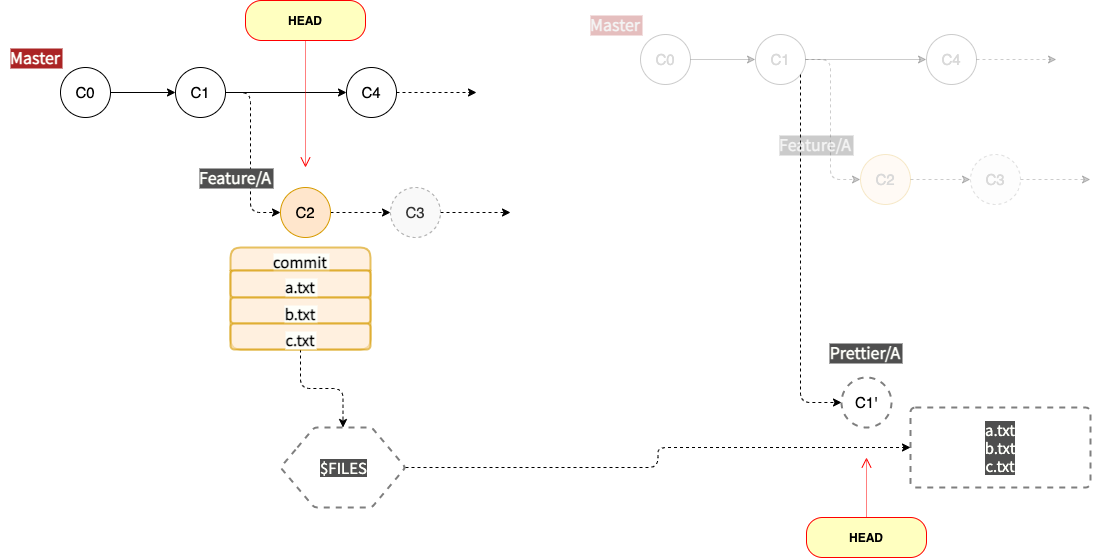

The diagram above was exported from draw.io. Its source (the exported page's mxGraphModel, read from the mxfile embedded in the PNG):
<mxGraphModel dx="1298" dy="752" grid="1" gridSize="10" guides="1" tooltips="1" connect="1" arrows="1" fold="1" page="1" pageScale="1" pageWidth="1600" pageHeight="900" math="0" shadow="0">
  <root>
    <mxCell id="0" />
    <mxCell id="1" parent="0" />
    <mxCell id="GQ0lHKYLTIi-07OIOTTy-3" value="" style="edgeStyle=orthogonalEdgeStyle;orthogonalLoop=1;jettySize=auto;html=1;horizontal=1;" parent="1" source="GQ0lHKYLTIi-07OIOTTy-1" target="GQ0lHKYLTIi-07OIOTTy-2" edge="1">
      <mxGeometry relative="1" as="geometry" />
    </mxCell>
    <mxCell id="GQ0lHKYLTIi-07OIOTTy-1" value="C0" style="ellipse;whiteSpace=wrap;html=1;aspect=fixed;labelPosition=center;verticalLabelPosition=middle;align=center;verticalAlign=middle;fontSize=15;direction=east;rounded=1;" parent="1" vertex="1">
      <mxGeometry x="100" y="190" width="50" height="50" as="geometry" />
    </mxCell>
    <mxCell id="GQ0lHKYLTIi-07OIOTTy-16" style="edgeStyle=orthogonalEdgeStyle;orthogonalLoop=1;jettySize=auto;html=1;fontSize=16;dashed=1;" parent="1" source="GQ0lHKYLTIi-07OIOTTy-2" target="GQ0lHKYLTIi-07OIOTTy-15" edge="1">
      <mxGeometry relative="1" as="geometry">
        <Array as="points">
          <mxPoint x="290" y="215" />
          <mxPoint x="290" y="335" />
        </Array>
      </mxGeometry>
    </mxCell>
    <mxCell id="GQ0lHKYLTIi-07OIOTTy-47" style="edgeStyle=orthogonalEdgeStyle;orthogonalLoop=1;jettySize=auto;html=1;entryX=0;entryY=0.5;entryDx=0;entryDy=0;fontSize=15;fontColor=#525252;" parent="1" source="GQ0lHKYLTIi-07OIOTTy-2" target="GQ0lHKYLTIi-07OIOTTy-45" edge="1">
      <mxGeometry relative="1" as="geometry" />
    </mxCell>
    <mxCell id="GQ0lHKYLTIi-07OIOTTy-2" value="C1" style="ellipse;whiteSpace=wrap;html=1;aspect=fixed;labelPosition=center;verticalLabelPosition=middle;align=center;verticalAlign=middle;fontSize=15;direction=east;rounded=1;" parent="1" vertex="1">
      <mxGeometry x="215" y="190" width="50" height="50" as="geometry" />
    </mxCell>
    <mxCell id="GQ0lHKYLTIi-07OIOTTy-5" value="Master" style="text;align=center;verticalAlign=middle;resizable=0;points=[];autosize=1;fontFamily=Noto Sans TC;fontSource=https%3A%2F%2Ffonts.googleapis.com%2Fcss%3Ffamily%3DNoto%2BSans%2BTC;fontStyle=1;fontSize=16;shadow=0;labelBorderColor=none;rounded=1;labelBackgroundColor=#AB2424;fontColor=#FEFFFA;spacingTop=0;spacingBottom=0;spacingRight=0;spacing=1;" parent="1" vertex="1">
      <mxGeometry x="40" y="165" width="70" height="30" as="geometry" />
    </mxCell>
    <mxCell id="GQ0lHKYLTIi-07OIOTTy-14" value="" style="edgeStyle=orthogonalEdgeStyle;orthogonalLoop=1;jettySize=auto;html=1;fontSize=16;exitX=0.5;exitY=0;exitDx=0;exitDy=0;entryX=0.5;entryY=1;entryDx=0;entryDy=0;dashed=1;" parent="1" source="GQ0lHKYLTIi-07OIOTTy-18" edge="1">
      <mxGeometry relative="1" as="geometry">
        <mxPoint x="500" y="340" as="sourcePoint" />
        <mxPoint x="550" y="335" as="targetPoint" />
      </mxGeometry>
    </mxCell>
    <mxCell id="GQ0lHKYLTIi-07OIOTTy-17" value="" style="edgeStyle=orthogonalEdgeStyle;orthogonalLoop=1;jettySize=auto;html=1;fontSize=16;dashed=1;" parent="1" source="GQ0lHKYLTIi-07OIOTTy-15" target="GQ0lHKYLTIi-07OIOTTy-18" edge="1">
      <mxGeometry relative="1" as="geometry">
        <mxPoint x="245" y="470" as="targetPoint" />
      </mxGeometry>
    </mxCell>
    <mxCell id="GQ0lHKYLTIi-07OIOTTy-15" value="C2" style="ellipse;whiteSpace=wrap;html=1;aspect=fixed;labelPosition=center;verticalLabelPosition=middle;align=center;verticalAlign=middle;direction=south;fillColor=#ffe6cc;strokeColor=#d79b00;fontSize=15;rounded=1;" parent="1" vertex="1">
      <mxGeometry x="320" y="310" width="50" height="50" as="geometry" />
    </mxCell>
    <mxCell id="GQ0lHKYLTIi-07OIOTTy-18" value="C3" style="ellipse;whiteSpace=wrap;html=1;aspect=fixed;labelPosition=center;verticalLabelPosition=middle;align=center;verticalAlign=middle;direction=south;fillColor=#f5f5f5;strokeColor=#666666;fontSize=15;rounded=1;dashed=1;opacity=60;sketch=0;fixDash=0;autosize=0;container=0;fontColor=#333333;" parent="1" vertex="1">
      <mxGeometry x="430" y="310" width="50" height="50" as="geometry" />
    </mxCell>
    <mxCell id="GQ0lHKYLTIi-07OIOTTy-21" value="Feature/A" style="text;align=center;verticalAlign=middle;resizable=0;points=[];autosize=1;fontSize=16;fontFamily=Noto Sans TC;rounded=1;shadow=0;fontSource=https%3A%2F%2Ffonts.googleapis.com%2Fcss%3Ffamily%3DNoto%2BSans%2BTC;fontColor=#FEFFFA;fontStyle=1;labelBackgroundColor=#4F4F4F;spacing=1;spacingTop=0;spacingBottom=0;spacingRight=0;" parent="1" vertex="1">
      <mxGeometry x="230" y="290" width="90" height="20" as="geometry" />
    </mxCell>
    <mxCell id="GQ0lHKYLTIi-07OIOTTy-43" value="HEAD" style="whiteSpace=wrap;html=1;arcSize=40;fontColor=#000000;fillColor=#ffffc0;strokeColor=#ff0000;shadow=0;direction=east;rounded=1;fontStyle=1" parent="1" vertex="1">
      <mxGeometry x="285" y="123" width="120" height="40" as="geometry" />
    </mxCell>
    <mxCell id="GQ0lHKYLTIi-07OIOTTy-44" value="" style="edgeStyle=orthogonalEdgeStyle;html=1;verticalAlign=bottom;endArrow=open;endSize=8;strokeColor=#ff0000;fontSize=15;dashed=1;dashPattern=1 1;" parent="1" source="GQ0lHKYLTIi-07OIOTTy-43" edge="1">
      <mxGeometry relative="1" as="geometry">
        <mxPoint x="345" y="290" as="targetPoint" />
      </mxGeometry>
    </mxCell>
    <mxCell id="2b01QjpyZ43eBbl6fvD0-8" value="" style="edgeStyle=orthogonalEdgeStyle;rounded=1;orthogonalLoop=1;jettySize=auto;html=1;dashed=1;fontFamily=Noto Sans TC;fontSource=https%3A%2F%2Ffonts.googleapis.com%2Fcss%3Ffamily%3DNoto%2BSans%2BTC;fontSize=15;fontColor=#525252;" edge="1" parent="1" source="GQ0lHKYLTIi-07OIOTTy-45">
      <mxGeometry relative="1" as="geometry">
        <mxPoint x="516" y="215" as="targetPoint" />
      </mxGeometry>
    </mxCell>
    <mxCell id="GQ0lHKYLTIi-07OIOTTy-45" value="C4" style="ellipse;whiteSpace=wrap;html=1;aspect=fixed;labelPosition=center;verticalLabelPosition=middle;align=center;verticalAlign=middle;fontSize=15;direction=east;rounded=1;" parent="1" vertex="1">
      <mxGeometry x="386" y="190" width="50" height="50" as="geometry" />
    </mxCell>
    <mxCell id="2b01QjpyZ43eBbl6fvD0-9" value="" style="edgeStyle=orthogonalEdgeStyle;orthogonalLoop=1;jettySize=auto;html=1;horizontal=1;opacity=20;sketch=0;fontColor=#D9D9D9;" edge="1" source="2b01QjpyZ43eBbl6fvD0-10" target="2b01QjpyZ43eBbl6fvD0-13" parent="1">
      <mxGeometry relative="1" as="geometry" />
    </mxCell>
    <mxCell id="2b01QjpyZ43eBbl6fvD0-10" value="C0" style="ellipse;whiteSpace=wrap;html=1;aspect=fixed;labelPosition=center;verticalLabelPosition=middle;align=center;verticalAlign=middle;fontSize=15;direction=east;rounded=1;opacity=20;sketch=0;fontColor=#D9D9D9;" vertex="1" parent="1">
      <mxGeometry x="680" y="157" width="50" height="50" as="geometry" />
    </mxCell>
    <mxCell id="2b01QjpyZ43eBbl6fvD0-11" style="edgeStyle=orthogonalEdgeStyle;orthogonalLoop=1;jettySize=auto;html=1;fontSize=16;dashed=1;opacity=20;sketch=0;fontColor=#D9D9D9;" edge="1" source="2b01QjpyZ43eBbl6fvD0-13" target="2b01QjpyZ43eBbl6fvD0-17" parent="1">
      <mxGeometry relative="1" as="geometry">
        <Array as="points">
          <mxPoint x="870" y="182" />
          <mxPoint x="870" y="302" />
        </Array>
      </mxGeometry>
    </mxCell>
    <mxCell id="2b01QjpyZ43eBbl6fvD0-12" style="edgeStyle=orthogonalEdgeStyle;orthogonalLoop=1;jettySize=auto;html=1;entryX=0;entryY=0.5;entryDx=0;entryDy=0;fontSize=15;opacity=20;sketch=0;fontColor=#D9D9D9;" edge="1" source="2b01QjpyZ43eBbl6fvD0-13" target="2b01QjpyZ43eBbl6fvD0-23" parent="1">
      <mxGeometry relative="1" as="geometry" />
    </mxCell>
    <mxCell id="2b01QjpyZ43eBbl6fvD0-27" value="" style="edgeStyle=orthogonalEdgeStyle;rounded=1;orthogonalLoop=1;jettySize=auto;html=1;dashed=1;fontFamily=Noto Sans TC;fontSource=https%3A%2F%2Ffonts.googleapis.com%2Fcss%3Ffamily%3DNoto%2BSans%2BTC;fontSize=15;fontColor=#FEFFFA;" edge="1" parent="1" source="2b01QjpyZ43eBbl6fvD0-13" target="2b01QjpyZ43eBbl6fvD0-26">
      <mxGeometry relative="1" as="geometry">
        <Array as="points">
          <mxPoint x="840" y="380" />
          <mxPoint x="840" y="380" />
        </Array>
      </mxGeometry>
    </mxCell>
    <mxCell id="2b01QjpyZ43eBbl6fvD0-13" value="C1" style="ellipse;whiteSpace=wrap;html=1;aspect=fixed;labelPosition=center;verticalLabelPosition=middle;align=center;verticalAlign=middle;fontSize=15;direction=east;rounded=1;opacity=20;sketch=0;fontColor=#D9D9D9;" vertex="1" parent="1">
      <mxGeometry x="795" y="157" width="50" height="50" as="geometry" />
    </mxCell>
    <mxCell id="2b01QjpyZ43eBbl6fvD0-14" value="Master" style="text;align=center;verticalAlign=middle;resizable=0;points=[];autosize=1;fontFamily=Noto Sans TC;fontSource=https%3A%2F%2Ffonts.googleapis.com%2Fcss%3Ffamily%3DNoto%2BSans%2BTC;fontStyle=1;fontSize=16;shadow=0;labelBorderColor=none;rounded=1;labelBackgroundColor=#AB2424;spacingTop=0;spacingBottom=0;spacingRight=0;spacing=1;opacity=20;sketch=0;fontColor=#D9D9D9;glass=0;textOpacity=30;" vertex="1" parent="1">
      <mxGeometry x="620" y="132" width="70" height="30" as="geometry" />
    </mxCell>
    <mxCell id="2b01QjpyZ43eBbl6fvD0-15" value="" style="edgeStyle=orthogonalEdgeStyle;orthogonalLoop=1;jettySize=auto;html=1;fontSize=16;exitX=0.5;exitY=0;exitDx=0;exitDy=0;entryX=0.5;entryY=1;entryDx=0;entryDy=0;dashed=1;opacity=20;sketch=0;fontColor=#D9D9D9;" edge="1" source="2b01QjpyZ43eBbl6fvD0-18" parent="1">
      <mxGeometry relative="1" as="geometry">
        <mxPoint x="1080" y="307" as="sourcePoint" />
        <mxPoint x="1130" y="302" as="targetPoint" />
      </mxGeometry>
    </mxCell>
    <mxCell id="2b01QjpyZ43eBbl6fvD0-16" value="" style="edgeStyle=orthogonalEdgeStyle;orthogonalLoop=1;jettySize=auto;html=1;fontSize=16;dashed=1;opacity=20;sketch=0;fontColor=#D9D9D9;" edge="1" source="2b01QjpyZ43eBbl6fvD0-17" target="2b01QjpyZ43eBbl6fvD0-18" parent="1">
      <mxGeometry relative="1" as="geometry">
        <mxPoint x="825" y="437" as="targetPoint" />
      </mxGeometry>
    </mxCell>
    <mxCell id="2b01QjpyZ43eBbl6fvD0-17" value="C2" style="ellipse;whiteSpace=wrap;html=1;aspect=fixed;labelPosition=center;verticalLabelPosition=middle;align=center;verticalAlign=middle;direction=south;fillColor=#ffe6cc;strokeColor=#d79b00;fontSize=15;rounded=1;opacity=20;sketch=0;fontColor=#D9D9D9;" vertex="1" parent="1">
      <mxGeometry x="900" y="277" width="50" height="50" as="geometry" />
    </mxCell>
    <mxCell id="2b01QjpyZ43eBbl6fvD0-18" value="C3" style="ellipse;whiteSpace=wrap;html=1;aspect=fixed;labelPosition=center;verticalLabelPosition=middle;align=center;verticalAlign=middle;direction=south;fillColor=#f5f5f5;strokeColor=#666666;fontSize=15;rounded=1;dashed=1;opacity=20;sketch=0;fixDash=0;autosize=0;container=0;fontColor=#D9D9D9;" vertex="1" parent="1">
      <mxGeometry x="1010" y="277" width="50" height="50" as="geometry" />
    </mxCell>
    <mxCell id="2b01QjpyZ43eBbl6fvD0-19" value="Feature/A" style="text;align=center;verticalAlign=middle;resizable=0;points=[];autosize=1;fontSize=16;fontFamily=Noto Sans TC;rounded=1;shadow=0;fontSource=https%3A%2F%2Ffonts.googleapis.com%2Fcss%3Ffamily%3DNoto%2BSans%2BTC;fontStyle=1;labelBackgroundColor=#4F4F4F;spacing=1;spacingTop=0;spacingBottom=0;spacingRight=0;opacity=20;sketch=0;fontColor=#D9D9D9;textOpacity=30;" vertex="1" parent="1">
      <mxGeometry x="810" y="257" width="90" height="20" as="geometry" />
    </mxCell>
    <mxCell id="2b01QjpyZ43eBbl6fvD0-29" style="edgeStyle=orthogonalEdgeStyle;rounded=1;orthogonalLoop=1;jettySize=auto;html=1;dashed=1;fontFamily=Helvetica;fontSize=15;fontColor=#000000;dashPattern=1 1;verticalAlign=bottom;strokeColor=#ff0000;endArrow=open;endSize=8;" edge="1" parent="1" source="2b01QjpyZ43eBbl6fvD0-20">
      <mxGeometry relative="1" as="geometry">
        <mxPoint x="906" y="580" as="targetPoint" />
      </mxGeometry>
    </mxCell>
    <mxCell id="2b01QjpyZ43eBbl6fvD0-20" value="HEAD" style="whiteSpace=wrap;html=1;arcSize=40;fontColor=#000000;fillColor=#ffffc0;strokeColor=#ff0000;shadow=0;direction=east;rounded=1;fontStyle=1" vertex="1" parent="1">
      <mxGeometry x="846" y="640" width="120" height="40" as="geometry" />
    </mxCell>
    <mxCell id="2b01QjpyZ43eBbl6fvD0-22" value="" style="edgeStyle=orthogonalEdgeStyle;rounded=1;orthogonalLoop=1;jettySize=auto;html=1;dashed=1;fontFamily=Noto Sans TC;fontSource=https%3A%2F%2Ffonts.googleapis.com%2Fcss%3Ffamily%3DNoto%2BSans%2BTC;fontSize=15;opacity=20;sketch=0;fontColor=#D9D9D9;" edge="1" source="2b01QjpyZ43eBbl6fvD0-23" parent="1">
      <mxGeometry relative="1" as="geometry">
        <mxPoint x="1096" y="182" as="targetPoint" />
      </mxGeometry>
    </mxCell>
    <mxCell id="2b01QjpyZ43eBbl6fvD0-23" value="C4" style="ellipse;whiteSpace=wrap;html=1;aspect=fixed;labelPosition=center;verticalLabelPosition=middle;align=center;verticalAlign=middle;fontSize=15;direction=east;rounded=1;opacity=20;sketch=0;fontColor=#D9D9D9;" vertex="1" parent="1">
      <mxGeometry x="966" y="157" width="50" height="50" as="geometry" />
    </mxCell>
    <mxCell id="2b01QjpyZ43eBbl6fvD0-26" value="C1'" style="ellipse;whiteSpace=wrap;html=1;aspect=fixed;labelPosition=center;verticalLabelPosition=middle;align=center;verticalAlign=middle;fontSize=15;direction=east;rounded=1;dashed=1;strokeWidth=2;opacity=50;" vertex="1" parent="1">
      <mxGeometry x="881" y="500" width="50" height="50" as="geometry" />
    </mxCell>
    <mxCell id="2b01QjpyZ43eBbl6fvD0-30" value="Prettier/A" style="text;align=center;verticalAlign=middle;resizable=0;points=[];autosize=1;fontSize=16;fontFamily=Noto Sans TC;rounded=1;shadow=0;fontSource=https%3A%2F%2Ffonts.googleapis.com%2Fcss%3Ffamily%3DNoto%2BSans%2BTC;fontColor=#FEFFFA;fontStyle=1;labelBackgroundColor=#4F4F4F;spacing=1;spacingTop=0;spacingBottom=0;spacingRight=0;" vertex="1" parent="1">
      <mxGeometry x="860" y="460" width="90" height="30" as="geometry" />
    </mxCell>
    <mxCell id="2b01QjpyZ43eBbl6fvD0-33" value="" style="edgeStyle=orthogonalEdgeStyle;rounded=1;sketch=0;orthogonalLoop=1;jettySize=auto;html=1;dashed=1;fontFamily=Noto Sans TC;fontSource=https%3A%2F%2Ffonts.googleapis.com%2Fcss%3Ffamily%3DNoto%2BSans%2BTC;fontSize=15;fontColor=#D9D9D9;entryX=0;entryY=0.5;entryDx=0;entryDy=0;" edge="1" parent="1" source="2b01QjpyZ43eBbl6fvD0-31" target="2b01QjpyZ43eBbl6fvD0-32">
      <mxGeometry relative="1" as="geometry">
        <mxPoint x="880" y="570" as="targetPoint" />
      </mxGeometry>
    </mxCell>
    <mxCell id="2b01QjpyZ43eBbl6fvD0-31" value="$FILES" style="verticalLabelPosition=middle;verticalAlign=middle;html=1;shape=hexagon;perimeter=hexagonPerimeter2;arcSize=6;size=0.27;rounded=1;shadow=0;dashed=1;labelBackgroundColor=#4F4F4F;sketch=0;strokeColor=#000000;strokeWidth=2;fillColor=#ffffff;fontFamily=Noto Sans TC;fontSource=https%3A%2F%2Ffonts.googleapis.com%2Fcss%3Ffamily%3DNoto%2BSans%2BTC;fontSize=15;fontColor=#FEFFFA;opacity=50;align=center;labelPosition=center;" vertex="1" parent="1">
      <mxGeometry x="320" y="550" width="125" height="80" as="geometry" />
    </mxCell>
    <mxCell id="2b01QjpyZ43eBbl6fvD0-32" value="a.txt&lt;br&gt;b.txt&lt;br&gt;c.txt" style="whiteSpace=wrap;html=1;rounded=1;shadow=0;dashed=1;fontFamily=Noto Sans TC;fontSource=https%3A%2F%2Ffonts.googleapis.com%2Fcss%3Ffamily%3DNoto%2BSans%2BTC;fontSize=15;fontColor=#FEFFFA;strokeWidth=2;labelBackgroundColor=#4F4F4F;opacity=50;arcSize=6;sketch=0;spacing=5;" vertex="1" parent="1">
      <mxGeometry x="950" y="530" width="180" height="80" as="geometry" />
    </mxCell>
    <mxCell id="2b01QjpyZ43eBbl6fvD0-40" value="" style="edgeStyle=orthogonalEdgeStyle;rounded=1;sketch=0;orthogonalLoop=1;jettySize=auto;html=1;dashed=1;fontFamily=Noto Sans TC;fontSource=https%3A%2F%2Ffonts.googleapis.com%2Fcss%3Ffamily%3DNoto%2BSans%2BTC;fontSize=13;fontColor=#1F1F1F;" edge="1" parent="1" source="2b01QjpyZ43eBbl6fvD0-36" target="2b01QjpyZ43eBbl6fvD0-31">
      <mxGeometry relative="1" as="geometry" />
    </mxCell>
    <mxCell id="2b01QjpyZ43eBbl6fvD0-36" value="commit" style="swimlane;childLayout=stackLayout;horizontal=1;fillColor=#ffe6cc;horizontalStack=0;resizeParent=1;resizeParentMax=0;resizeLast=0;collapsible=1;marginBottom=0;rounded=1;shadow=0;labelBackgroundColor=#FEFFFA;sketch=0;strokeColor=#d79b00;strokeWidth=2;fontFamily=Noto Sans TC;fontSource=https%3A%2F%2Ffonts.googleapis.com%2Fcss%3Ffamily%3DNoto%2BSans%2BTC;fontSize=15;fontColor=#000000;opacity=60;align=center;html=0;spacingTop=6;startSize=23;fontStyle=1" vertex="1" parent="1">
      <mxGeometry x="270" y="370" width="140" height="102" as="geometry">
        <mxRectangle x="620" y="380" width="60" height="30" as="alternateBounds" />
      </mxGeometry>
    </mxCell>
    <mxCell id="2b01QjpyZ43eBbl6fvD0-37" value="a.txt" style="text;strokeColor=#d79b00;fillColor=#ffe6cc;align=center;verticalAlign=middle;overflow=hidden;rotatable=0;points=[[0,0.5],[1,0.5]];portConstraint=eastwest;rounded=1;shadow=0;fontFamily=Noto Sans TC;fontSource=https%3A%2F%2Ffonts.googleapis.com%2Fcss%3Ffamily%3DNoto%2BSans%2BTC;fontSize=15;strokeWidth=2;labelBackgroundColor=#FEFFFA;opacity=60;spacingTop=6;sketch=0;fontStyle=1" vertex="1" parent="2b01QjpyZ43eBbl6fvD0-36">
      <mxGeometry y="23" width="140" height="27" as="geometry" />
    </mxCell>
    <mxCell id="2b01QjpyZ43eBbl6fvD0-38" value="b.txt" style="text;strokeColor=#d79b00;fillColor=#ffe6cc;align=center;verticalAlign=middle;overflow=hidden;rotatable=0;points=[[0,0.5],[1,0.5]];portConstraint=eastwest;rounded=1;shadow=0;fontFamily=Noto Sans TC;fontSource=https%3A%2F%2Ffonts.googleapis.com%2Fcss%3Ffamily%3DNoto%2BSans%2BTC;fontSize=15;strokeWidth=2;labelBackgroundColor=#FEFFFA;opacity=60;spacingTop=6;sketch=0;fontStyle=1" vertex="1" parent="2b01QjpyZ43eBbl6fvD0-36">
      <mxGeometry y="50" width="140" height="26" as="geometry" />
    </mxCell>
    <mxCell id="2b01QjpyZ43eBbl6fvD0-39" value="c.txt" style="text;strokeColor=#d79b00;fillColor=#ffe6cc;align=center;verticalAlign=middle;overflow=hidden;rotatable=0;points=[[0,0.5],[1,0.5]];portConstraint=eastwest;rounded=1;shadow=0;fontFamily=Noto Sans TC;fontSource=https%3A%2F%2Ffonts.googleapis.com%2Fcss%3Ffamily%3DNoto%2BSans%2BTC;fontSize=15;strokeWidth=2;labelBackgroundColor=#FEFFFA;opacity=60;spacingTop=6;sketch=0;fontStyle=1" vertex="1" parent="2b01QjpyZ43eBbl6fvD0-36">
      <mxGeometry y="76" width="140" height="26" as="geometry" />
    </mxCell>
  </root>
</mxGraphModel>